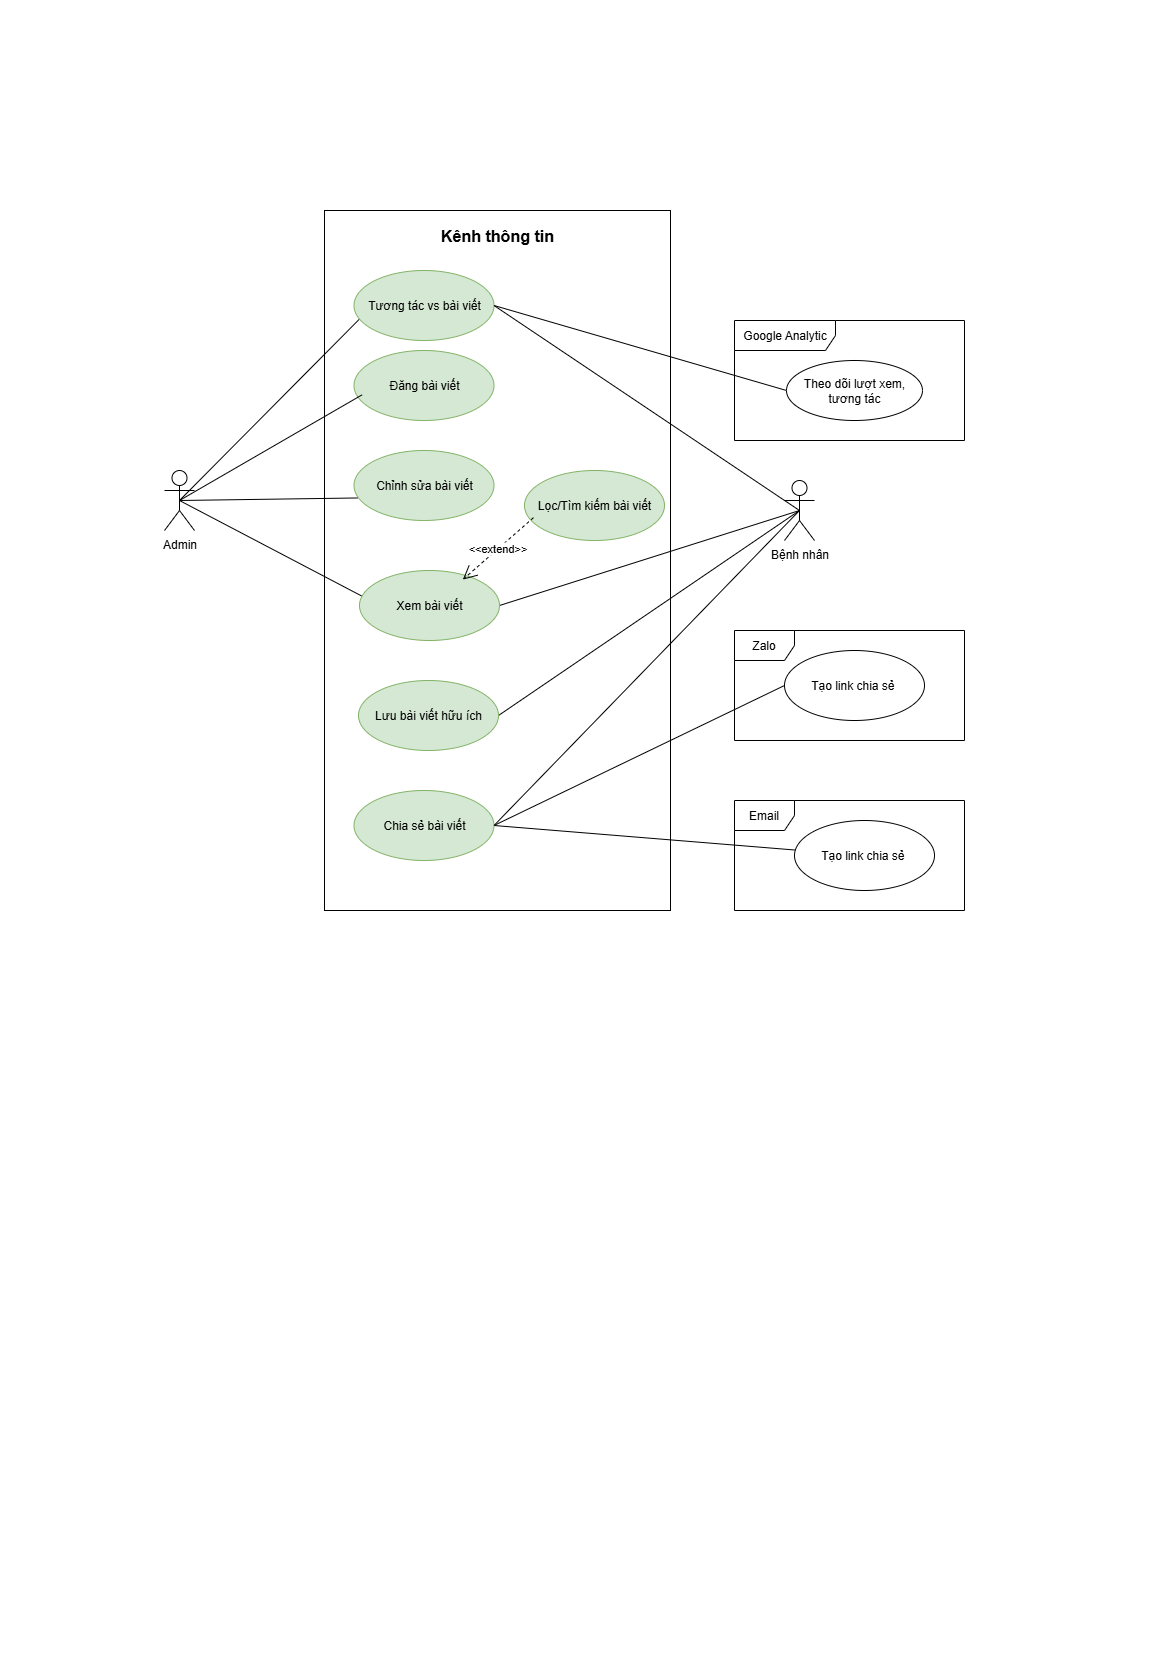

The diagram above was exported from draw.io. Its source (the exported page's mxGraphModel, read from the mxfile embedded in the PNG):
<mxGraphModel dx="1429" dy="842" grid="1" gridSize="10" guides="1" tooltips="1" connect="1" arrows="1" fold="1" page="1" pageScale="1" pageWidth="1169" pageHeight="1654" math="0" shadow="0">
  <root>
    <mxCell id="0" />
    <mxCell id="1" parent="0" />
    <mxCell id="j7qyCVq9qYG9uzFDai1P-1" value="" style="rounded=0;whiteSpace=wrap;html=1;" parent="1" vertex="1">
      <mxGeometry x="324" y="210" width="346" height="700" as="geometry" />
    </mxCell>
    <mxCell id="0NmC3m0pGuLZN241pOx7-9" style="rounded=0;orthogonalLoop=1;jettySize=auto;html=1;exitX=0.5;exitY=0.5;exitDx=0;exitDy=0;exitPerimeter=0;entryX=0.038;entryY=0.388;entryDx=0;entryDy=0;endArrow=none;endFill=0;entryPerimeter=0;" parent="1" source="M9wQaZBZF2r_Fe5fxaip-1" target="M9wQaZBZF2r_Fe5fxaip-10" edge="1">
      <mxGeometry relative="1" as="geometry" />
    </mxCell>
    <mxCell id="0NmC3m0pGuLZN241pOx7-13" style="rounded=0;orthogonalLoop=1;jettySize=auto;html=1;exitX=0.5;exitY=0.5;exitDx=0;exitDy=0;exitPerimeter=0;entryX=0.043;entryY=0.686;entryDx=0;entryDy=0;entryPerimeter=0;endArrow=none;endFill=0;" parent="1" source="M9wQaZBZF2r_Fe5fxaip-1" target="0NmC3m0pGuLZN241pOx7-12" edge="1">
      <mxGeometry relative="1" as="geometry" />
    </mxCell>
    <mxCell id="M9wQaZBZF2r_Fe5fxaip-1" value="Admin" style="shape=umlActor;verticalLabelPosition=bottom;verticalAlign=top;html=1;outlineConnect=0;" parent="1" vertex="1">
      <mxGeometry x="164" y="470" width="30" height="60" as="geometry" />
    </mxCell>
    <mxCell id="M9wQaZBZF2r_Fe5fxaip-14" style="rounded=0;orthogonalLoop=1;jettySize=auto;html=1;exitX=0.5;exitY=0.5;exitDx=0;exitDy=0;exitPerimeter=0;entryX=1;entryY=0.5;entryDx=0;entryDy=0;endArrow=none;startFill=0;" parent="1" source="M9wQaZBZF2r_Fe5fxaip-2" target="M9wQaZBZF2r_Fe5fxaip-10" edge="1">
      <mxGeometry relative="1" as="geometry" />
    </mxCell>
    <mxCell id="M9wQaZBZF2r_Fe5fxaip-15" style="rounded=0;orthogonalLoop=1;jettySize=auto;html=1;exitX=0.5;exitY=0.5;exitDx=0;exitDy=0;exitPerimeter=0;entryX=1;entryY=0.5;entryDx=0;entryDy=0;endArrow=none;startFill=0;" parent="1" source="M9wQaZBZF2r_Fe5fxaip-2" target="M9wQaZBZF2r_Fe5fxaip-6" edge="1">
      <mxGeometry relative="1" as="geometry" />
    </mxCell>
    <mxCell id="M9wQaZBZF2r_Fe5fxaip-2" value="Bệnh nhân" style="shape=umlActor;verticalLabelPosition=bottom;verticalAlign=top;html=1;outlineConnect=0;" parent="1" vertex="1">
      <mxGeometry x="784" y="480" width="30" height="60" as="geometry" />
    </mxCell>
    <mxCell id="M9wQaZBZF2r_Fe5fxaip-4" value="Đăng bài viết" style="ellipse;whiteSpace=wrap;html=1;fillColor=#d5e8d4;strokeColor=#82b366;" parent="1" vertex="1">
      <mxGeometry x="353.5" y="350" width="140" height="70" as="geometry" />
    </mxCell>
    <mxCell id="M9wQaZBZF2r_Fe5fxaip-6" value="Lưu bài viết hữu ích" style="ellipse;whiteSpace=wrap;html=1;fillColor=#d5e8d4;strokeColor=#82b366;" parent="1" vertex="1">
      <mxGeometry x="358" y="680" width="140" height="70" as="geometry" />
    </mxCell>
    <mxCell id="M9wQaZBZF2r_Fe5fxaip-8" style="edgeStyle=none;curved=1;rounded=0;orthogonalLoop=1;jettySize=auto;html=1;exitX=0;exitY=1;exitDx=0;exitDy=0;exitPerimeter=0;fontSize=12;startSize=8;endSize=8;" parent="1" source="M9wQaZBZF2r_Fe5fxaip-2" target="M9wQaZBZF2r_Fe5fxaip-2" edge="1">
      <mxGeometry relative="1" as="geometry" />
    </mxCell>
    <mxCell id="M9wQaZBZF2r_Fe5fxaip-9" value="Chỉnh sửa bài viết" style="ellipse;whiteSpace=wrap;html=1;fillColor=#d5e8d4;strokeColor=#82b366;" parent="1" vertex="1">
      <mxGeometry x="353.5" y="450" width="140" height="70" as="geometry" />
    </mxCell>
    <mxCell id="M9wQaZBZF2r_Fe5fxaip-10" value="Xem bài viết" style="ellipse;whiteSpace=wrap;html=1;fillColor=#d5e8d4;strokeColor=#82b366;" parent="1" vertex="1">
      <mxGeometry x="359" y="570" width="140" height="70" as="geometry" />
    </mxCell>
    <mxCell id="M9wQaZBZF2r_Fe5fxaip-12" style="rounded=0;orthogonalLoop=1;jettySize=auto;html=1;exitX=0.5;exitY=0.5;exitDx=0;exitDy=0;exitPerimeter=0;entryX=0.058;entryY=0.633;entryDx=0;entryDy=0;entryPerimeter=0;endArrow=none;startFill=0;" parent="1" source="M9wQaZBZF2r_Fe5fxaip-1" target="M9wQaZBZF2r_Fe5fxaip-4" edge="1">
      <mxGeometry relative="1" as="geometry" />
    </mxCell>
    <mxCell id="M9wQaZBZF2r_Fe5fxaip-13" style="rounded=0;orthogonalLoop=1;jettySize=auto;html=1;exitX=0.5;exitY=0.5;exitDx=0;exitDy=0;exitPerimeter=0;entryX=0.026;entryY=0.678;entryDx=0;entryDy=0;entryPerimeter=0;endArrow=none;startFill=0;" parent="1" source="M9wQaZBZF2r_Fe5fxaip-1" target="M9wQaZBZF2r_Fe5fxaip-9" edge="1">
      <mxGeometry relative="1" as="geometry" />
    </mxCell>
    <mxCell id="0NmC3m0pGuLZN241pOx7-5" style="rounded=0;orthogonalLoop=1;jettySize=auto;html=1;exitX=1;exitY=0.5;exitDx=0;exitDy=0;entryX=0;entryY=0.5;entryDx=0;entryDy=0;endArrow=none;endFill=0;" parent="1" source="0NmC3m0pGuLZN241pOx7-1" target="0NmC3m0pGuLZN241pOx7-4" edge="1">
      <mxGeometry relative="1" as="geometry" />
    </mxCell>
    <mxCell id="0NmC3m0pGuLZN241pOx7-8" style="rounded=0;orthogonalLoop=1;jettySize=auto;html=1;exitX=1;exitY=0.5;exitDx=0;exitDy=0;endArrow=none;endFill=0;" parent="1" source="0NmC3m0pGuLZN241pOx7-1" target="0NmC3m0pGuLZN241pOx7-7" edge="1">
      <mxGeometry relative="1" as="geometry" />
    </mxCell>
    <mxCell id="0NmC3m0pGuLZN241pOx7-1" value="Chia sẻ bài viết" style="ellipse;whiteSpace=wrap;html=1;fillColor=#d5e8d4;strokeColor=#82b366;" parent="1" vertex="1">
      <mxGeometry x="353.5" y="790" width="140" height="70" as="geometry" />
    </mxCell>
    <mxCell id="0NmC3m0pGuLZN241pOx7-2" style="rounded=0;orthogonalLoop=1;jettySize=auto;html=1;exitX=1;exitY=0.5;exitDx=0;exitDy=0;entryX=0.5;entryY=0.5;entryDx=0;entryDy=0;entryPerimeter=0;endArrow=none;endFill=0;" parent="1" source="0NmC3m0pGuLZN241pOx7-1" target="M9wQaZBZF2r_Fe5fxaip-2" edge="1">
      <mxGeometry relative="1" as="geometry" />
    </mxCell>
    <mxCell id="0NmC3m0pGuLZN241pOx7-3" value="Zalo" style="shape=umlFrame;whiteSpace=wrap;html=1;pointerEvents=0;" parent="1" vertex="1">
      <mxGeometry x="734" y="630" width="230" height="110" as="geometry" />
    </mxCell>
    <mxCell id="0NmC3m0pGuLZN241pOx7-4" value="Tạo link chia sẻ&amp;nbsp;" style="ellipse;whiteSpace=wrap;html=1;" parent="1" vertex="1">
      <mxGeometry x="784" y="650" width="140" height="70" as="geometry" />
    </mxCell>
    <mxCell id="0NmC3m0pGuLZN241pOx7-6" value="Email" style="shape=umlFrame;whiteSpace=wrap;html=1;pointerEvents=0;" parent="1" vertex="1">
      <mxGeometry x="734" y="800" width="230" height="110" as="geometry" />
    </mxCell>
    <mxCell id="0NmC3m0pGuLZN241pOx7-7" value="Tạo link chia sẻ&amp;nbsp;" style="ellipse;whiteSpace=wrap;html=1;" parent="1" vertex="1">
      <mxGeometry x="794" y="820" width="140" height="70" as="geometry" />
    </mxCell>
    <mxCell id="0NmC3m0pGuLZN241pOx7-10" value="Lọc/Tìm kiếm bài viết" style="ellipse;whiteSpace=wrap;html=1;fillColor=#d5e8d4;strokeColor=#82b366;" parent="1" vertex="1">
      <mxGeometry x="524" y="470" width="140" height="70" as="geometry" />
    </mxCell>
    <mxCell id="0NmC3m0pGuLZN241pOx7-11" value="&amp;lt;&amp;lt;extend&amp;gt;&amp;gt;" style="endArrow=open;endSize=12;dashed=1;html=1;rounded=0;entryX=0.738;entryY=0.13;entryDx=0;entryDy=0;entryPerimeter=0;exitX=0.064;exitY=0.674;exitDx=0;exitDy=0;exitPerimeter=0;" parent="1" source="0NmC3m0pGuLZN241pOx7-10" target="M9wQaZBZF2r_Fe5fxaip-10" edge="1">
      <mxGeometry width="160" relative="1" as="geometry">
        <mxPoint x="514" y="520" as="sourcePoint" />
        <mxPoint x="674" y="520" as="targetPoint" />
      </mxGeometry>
    </mxCell>
    <mxCell id="VwNGe9bEGnpwxFXeB7ZR-3" style="rounded=0;orthogonalLoop=1;jettySize=auto;html=1;exitX=1;exitY=0.5;exitDx=0;exitDy=0;entryX=0;entryY=0.5;entryDx=0;entryDy=0;endArrow=none;endFill=0;" parent="1" source="0NmC3m0pGuLZN241pOx7-12" target="VwNGe9bEGnpwxFXeB7ZR-2" edge="1">
      <mxGeometry relative="1" as="geometry" />
    </mxCell>
    <mxCell id="0NmC3m0pGuLZN241pOx7-12" value="Tương tác vs bài viết" style="ellipse;whiteSpace=wrap;html=1;fillColor=#d5e8d4;strokeColor=#82b366;" parent="1" vertex="1">
      <mxGeometry x="353.5" y="270" width="140" height="70" as="geometry" />
    </mxCell>
    <mxCell id="0NmC3m0pGuLZN241pOx7-14" style="rounded=0;orthogonalLoop=1;jettySize=auto;html=1;exitX=1;exitY=0.5;exitDx=0;exitDy=0;entryX=0.5;entryY=0.5;entryDx=0;entryDy=0;entryPerimeter=0;endArrow=none;endFill=0;" parent="1" source="0NmC3m0pGuLZN241pOx7-12" target="M9wQaZBZF2r_Fe5fxaip-2" edge="1">
      <mxGeometry relative="1" as="geometry" />
    </mxCell>
    <mxCell id="ujkRK3ssRB6EACtYAB_8-1" value="&lt;font&gt;Kênh thông tin&lt;/font&gt;" style="text;html=1;align=center;verticalAlign=middle;whiteSpace=wrap;rounded=0;fontStyle=1;fontSize=16;" parent="1" vertex="1">
      <mxGeometry x="437" y="220" width="120" height="30" as="geometry" />
    </mxCell>
    <mxCell id="VwNGe9bEGnpwxFXeB7ZR-1" value="Google Analytic" style="shape=umlFrame;whiteSpace=wrap;html=1;pointerEvents=0;width=101;height=30;" parent="1" vertex="1">
      <mxGeometry x="734" y="320" width="230" height="120" as="geometry" />
    </mxCell>
    <mxCell id="VwNGe9bEGnpwxFXeB7ZR-2" value="Theo dõi lượt xem, tương tác" style="ellipse;whiteSpace=wrap;html=1;" parent="1" vertex="1">
      <mxGeometry x="786" y="360" width="136" height="60" as="geometry" />
    </mxCell>
  </root>
</mxGraphModel>